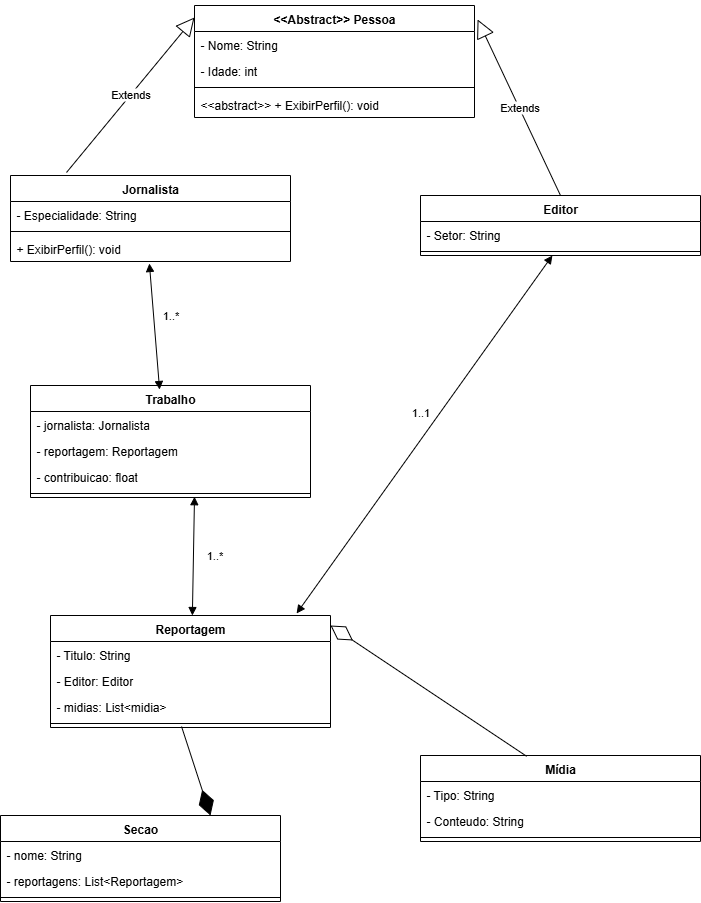

The diagram above was exported from draw.io. Its source (the exported page's mxGraphModel, read from the mxfile embedded in the PNG):
<mxGraphModel dx="1024" dy="555" grid="1" gridSize="10" guides="1" tooltips="1" connect="1" arrows="1" fold="1" page="1" pageScale="1" pageWidth="827" pageHeight="1169" math="0" shadow="0">
  <root>
    <mxCell id="0" />
    <mxCell id="1" parent="0" />
    <mxCell id="08FiPe1825lzxRDwUoWr-1" value="&amp;lt;&amp;lt;Abstract&amp;gt;&amp;gt; Pessoa" style="swimlane;fontStyle=1;align=center;verticalAlign=top;childLayout=stackLayout;horizontal=1;startSize=26;horizontalStack=0;resizeParent=1;resizeParentMax=0;resizeLast=0;collapsible=1;marginBottom=0;whiteSpace=wrap;html=1;" parent="1" vertex="1">
      <mxGeometry x="254" y="130" width="280" height="112" as="geometry" />
    </mxCell>
    <mxCell id="08FiPe1825lzxRDwUoWr-2" value="- Nome: String&lt;div&gt;&lt;br&gt;&lt;/div&gt;" style="text;strokeColor=none;fillColor=none;align=left;verticalAlign=top;spacingLeft=4;spacingRight=4;overflow=hidden;rotatable=0;points=[[0,0.5],[1,0.5]];portConstraint=eastwest;whiteSpace=wrap;html=1;" parent="08FiPe1825lzxRDwUoWr-1" vertex="1">
      <mxGeometry y="26" width="280" height="26" as="geometry" />
    </mxCell>
    <mxCell id="08FiPe1825lzxRDwUoWr-5" value="&lt;div&gt;- Idade: int&lt;/div&gt;" style="text;strokeColor=none;fillColor=none;align=left;verticalAlign=top;spacingLeft=4;spacingRight=4;overflow=hidden;rotatable=0;points=[[0,0.5],[1,0.5]];portConstraint=eastwest;whiteSpace=wrap;html=1;" parent="08FiPe1825lzxRDwUoWr-1" vertex="1">
      <mxGeometry y="52" width="280" height="26" as="geometry" />
    </mxCell>
    <mxCell id="08FiPe1825lzxRDwUoWr-3" value="" style="line;strokeWidth=1;fillColor=none;align=left;verticalAlign=middle;spacingTop=-1;spacingLeft=3;spacingRight=3;rotatable=0;labelPosition=right;points=[];portConstraint=eastwest;strokeColor=inherit;" parent="08FiPe1825lzxRDwUoWr-1" vertex="1">
      <mxGeometry y="78" width="280" height="8" as="geometry" />
    </mxCell>
    <mxCell id="08FiPe1825lzxRDwUoWr-4" value="&amp;lt;&amp;lt;abstract&amp;gt;&amp;gt; + ExibirPerfil(): void" style="text;strokeColor=none;fillColor=none;align=left;verticalAlign=top;spacingLeft=4;spacingRight=4;overflow=hidden;rotatable=0;points=[[0,0.5],[1,0.5]];portConstraint=eastwest;whiteSpace=wrap;html=1;" parent="08FiPe1825lzxRDwUoWr-1" vertex="1">
      <mxGeometry y="86" width="280" height="26" as="geometry" />
    </mxCell>
    <mxCell id="08FiPe1825lzxRDwUoWr-6" value="Jornalista" style="swimlane;fontStyle=1;align=center;verticalAlign=top;childLayout=stackLayout;horizontal=1;startSize=26;horizontalStack=0;resizeParent=1;resizeParentMax=0;resizeLast=0;collapsible=1;marginBottom=0;whiteSpace=wrap;html=1;" parent="1" vertex="1">
      <mxGeometry x="70" y="300" width="280" height="86" as="geometry" />
    </mxCell>
    <mxCell id="08FiPe1825lzxRDwUoWr-7" value="- Especialidade: String" style="text;strokeColor=none;fillColor=none;align=left;verticalAlign=top;spacingLeft=4;spacingRight=4;overflow=hidden;rotatable=0;points=[[0,0.5],[1,0.5]];portConstraint=eastwest;whiteSpace=wrap;html=1;" parent="08FiPe1825lzxRDwUoWr-6" vertex="1">
      <mxGeometry y="26" width="280" height="26" as="geometry" />
    </mxCell>
    <mxCell id="08FiPe1825lzxRDwUoWr-9" value="" style="line;strokeWidth=1;fillColor=none;align=left;verticalAlign=middle;spacingTop=-1;spacingLeft=3;spacingRight=3;rotatable=0;labelPosition=right;points=[];portConstraint=eastwest;strokeColor=inherit;" parent="08FiPe1825lzxRDwUoWr-6" vertex="1">
      <mxGeometry y="52" width="280" height="8" as="geometry" />
    </mxCell>
    <mxCell id="08FiPe1825lzxRDwUoWr-10" value="+ ExibirPerfil(): void" style="text;strokeColor=none;fillColor=none;align=left;verticalAlign=top;spacingLeft=4;spacingRight=4;overflow=hidden;rotatable=0;points=[[0,0.5],[1,0.5]];portConstraint=eastwest;whiteSpace=wrap;html=1;" parent="08FiPe1825lzxRDwUoWr-6" vertex="1">
      <mxGeometry y="60" width="280" height="26" as="geometry" />
    </mxCell>
    <mxCell id="08FiPe1825lzxRDwUoWr-11" value="Editor" style="swimlane;fontStyle=1;align=center;verticalAlign=top;childLayout=stackLayout;horizontal=1;startSize=26;horizontalStack=0;resizeParent=1;resizeParentMax=0;resizeLast=0;collapsible=1;marginBottom=0;whiteSpace=wrap;html=1;" parent="1" vertex="1">
      <mxGeometry x="480" y="320" width="280" height="60" as="geometry" />
    </mxCell>
    <mxCell id="08FiPe1825lzxRDwUoWr-12" value="&lt;div&gt;- Setor: String&lt;/div&gt;" style="text;strokeColor=none;fillColor=none;align=left;verticalAlign=top;spacingLeft=4;spacingRight=4;overflow=hidden;rotatable=0;points=[[0,0.5],[1,0.5]];portConstraint=eastwest;whiteSpace=wrap;html=1;" parent="08FiPe1825lzxRDwUoWr-11" vertex="1">
      <mxGeometry y="26" width="280" height="26" as="geometry" />
    </mxCell>
    <mxCell id="08FiPe1825lzxRDwUoWr-14" value="" style="line;strokeWidth=1;fillColor=none;align=left;verticalAlign=middle;spacingTop=-1;spacingLeft=3;spacingRight=3;rotatable=0;labelPosition=right;points=[];portConstraint=eastwest;strokeColor=inherit;" parent="08FiPe1825lzxRDwUoWr-11" vertex="1">
      <mxGeometry y="52" width="280" height="8" as="geometry" />
    </mxCell>
    <mxCell id="08FiPe1825lzxRDwUoWr-16" value="Extends" style="endArrow=block;endSize=16;endFill=0;html=1;rounded=0;exitX=0.2;exitY=-0.035;exitDx=0;exitDy=0;exitPerimeter=0;entryX=0;entryY=0.107;entryDx=0;entryDy=0;entryPerimeter=0;" parent="1" source="08FiPe1825lzxRDwUoWr-6" target="08FiPe1825lzxRDwUoWr-1" edge="1">
      <mxGeometry width="160" relative="1" as="geometry">
        <mxPoint x="100" y="230" as="sourcePoint" />
        <mxPoint x="260" y="230" as="targetPoint" />
      </mxGeometry>
    </mxCell>
    <mxCell id="08FiPe1825lzxRDwUoWr-17" value="Extends" style="endArrow=block;endSize=16;endFill=0;html=1;rounded=0;exitX=0.5;exitY=0;exitDx=0;exitDy=0;entryX=1.011;entryY=0.125;entryDx=0;entryDy=0;entryPerimeter=0;" parent="1" source="08FiPe1825lzxRDwUoWr-11" target="08FiPe1825lzxRDwUoWr-1" edge="1">
      <mxGeometry width="160" relative="1" as="geometry">
        <mxPoint x="556" y="300" as="sourcePoint" />
        <mxPoint x="684" y="145" as="targetPoint" />
      </mxGeometry>
    </mxCell>
    <mxCell id="08FiPe1825lzxRDwUoWr-18" value="Trabalho" style="swimlane;fontStyle=1;align=center;verticalAlign=top;childLayout=stackLayout;horizontal=1;startSize=26;horizontalStack=0;resizeParent=1;resizeParentMax=0;resizeLast=0;collapsible=1;marginBottom=0;whiteSpace=wrap;html=1;" parent="1" vertex="1">
      <mxGeometry x="90" y="510" width="280" height="112" as="geometry" />
    </mxCell>
    <mxCell id="08FiPe1825lzxRDwUoWr-19" value="&lt;div&gt;- jornalista: Jornalista&lt;/div&gt;" style="text;strokeColor=none;fillColor=none;align=left;verticalAlign=top;spacingLeft=4;spacingRight=4;overflow=hidden;rotatable=0;points=[[0,0.5],[1,0.5]];portConstraint=eastwest;whiteSpace=wrap;html=1;" parent="08FiPe1825lzxRDwUoWr-18" vertex="1">
      <mxGeometry y="26" width="280" height="26" as="geometry" />
    </mxCell>
    <mxCell id="08FiPe1825lzxRDwUoWr-20" value="&lt;div&gt;- reportagem: Reportagem&lt;/div&gt;" style="text;strokeColor=none;fillColor=none;align=left;verticalAlign=top;spacingLeft=4;spacingRight=4;overflow=hidden;rotatable=0;points=[[0,0.5],[1,0.5]];portConstraint=eastwest;whiteSpace=wrap;html=1;" parent="08FiPe1825lzxRDwUoWr-18" vertex="1">
      <mxGeometry y="52" width="280" height="26" as="geometry" />
    </mxCell>
    <mxCell id="08FiPe1825lzxRDwUoWr-23" value="&lt;div&gt;- contribuicao: float&lt;/div&gt;" style="text;strokeColor=none;fillColor=none;align=left;verticalAlign=top;spacingLeft=4;spacingRight=4;overflow=hidden;rotatable=0;points=[[0,0.5],[1,0.5]];portConstraint=eastwest;whiteSpace=wrap;html=1;" parent="08FiPe1825lzxRDwUoWr-18" vertex="1">
      <mxGeometry y="78" width="280" height="26" as="geometry" />
    </mxCell>
    <mxCell id="08FiPe1825lzxRDwUoWr-21" value="" style="line;strokeWidth=1;fillColor=none;align=left;verticalAlign=middle;spacingTop=-1;spacingLeft=3;spacingRight=3;rotatable=0;labelPosition=right;points=[];portConstraint=eastwest;strokeColor=inherit;" parent="08FiPe1825lzxRDwUoWr-18" vertex="1">
      <mxGeometry y="104" width="280" height="8" as="geometry" />
    </mxCell>
    <mxCell id="08FiPe1825lzxRDwUoWr-24" value="" style="endArrow=block;startArrow=block;endFill=1;startFill=1;html=1;rounded=0;entryX=0.496;entryY=1.077;entryDx=0;entryDy=0;entryPerimeter=0;exitX=0.461;exitY=0.036;exitDx=0;exitDy=0;exitPerimeter=0;" parent="1" source="08FiPe1825lzxRDwUoWr-18" target="08FiPe1825lzxRDwUoWr-10" edge="1">
      <mxGeometry width="160" relative="1" as="geometry">
        <mxPoint x="90" y="490" as="sourcePoint" />
        <mxPoint x="250" y="490" as="targetPoint" />
      </mxGeometry>
    </mxCell>
    <mxCell id="08FiPe1825lzxRDwUoWr-25" value="1..*" style="edgeLabel;html=1;align=center;verticalAlign=middle;resizable=0;points=[];" parent="08FiPe1825lzxRDwUoWr-24" vertex="1" connectable="0">
      <mxGeometry x="0.0558" y="1" relative="1" as="geometry">
        <mxPoint x="17" y="-8" as="offset" />
      </mxGeometry>
    </mxCell>
    <mxCell id="08FiPe1825lzxRDwUoWr-26" value="Reportagem" style="swimlane;fontStyle=1;align=center;verticalAlign=top;childLayout=stackLayout;horizontal=1;startSize=26;horizontalStack=0;resizeParent=1;resizeParentMax=0;resizeLast=0;collapsible=1;marginBottom=0;whiteSpace=wrap;html=1;" parent="1" vertex="1">
      <mxGeometry x="110" y="740" width="280" height="112" as="geometry" />
    </mxCell>
    <mxCell id="08FiPe1825lzxRDwUoWr-27" value="&lt;div&gt;- Titulo: String&lt;/div&gt;" style="text;strokeColor=none;fillColor=none;align=left;verticalAlign=top;spacingLeft=4;spacingRight=4;overflow=hidden;rotatable=0;points=[[0,0.5],[1,0.5]];portConstraint=eastwest;whiteSpace=wrap;html=1;" parent="08FiPe1825lzxRDwUoWr-26" vertex="1">
      <mxGeometry y="26" width="280" height="26" as="geometry" />
    </mxCell>
    <mxCell id="08FiPe1825lzxRDwUoWr-28" value="&lt;div&gt;- Editor: Editor&lt;/div&gt;" style="text;strokeColor=none;fillColor=none;align=left;verticalAlign=top;spacingLeft=4;spacingRight=4;overflow=hidden;rotatable=0;points=[[0,0.5],[1,0.5]];portConstraint=eastwest;whiteSpace=wrap;html=1;" parent="08FiPe1825lzxRDwUoWr-26" vertex="1">
      <mxGeometry y="52" width="280" height="26" as="geometry" />
    </mxCell>
    <mxCell id="08FiPe1825lzxRDwUoWr-29" value="&lt;div&gt;- midias: List&amp;lt;midia&amp;gt;&lt;/div&gt;" style="text;strokeColor=none;fillColor=none;align=left;verticalAlign=top;spacingLeft=4;spacingRight=4;overflow=hidden;rotatable=0;points=[[0,0.5],[1,0.5]];portConstraint=eastwest;whiteSpace=wrap;html=1;" parent="08FiPe1825lzxRDwUoWr-26" vertex="1">
      <mxGeometry y="78" width="280" height="26" as="geometry" />
    </mxCell>
    <mxCell id="08FiPe1825lzxRDwUoWr-30" value="" style="line;strokeWidth=1;fillColor=none;align=left;verticalAlign=middle;spacingTop=-1;spacingLeft=3;spacingRight=3;rotatable=0;labelPosition=right;points=[];portConstraint=eastwest;strokeColor=inherit;" parent="08FiPe1825lzxRDwUoWr-26" vertex="1">
      <mxGeometry y="104" width="280" height="8" as="geometry" />
    </mxCell>
    <mxCell id="08FiPe1825lzxRDwUoWr-32" value="" style="endArrow=block;startArrow=block;endFill=1;startFill=1;html=1;rounded=0;entryX=0.5;entryY=1;entryDx=0;entryDy=0;exitX=0.421;exitY=0.007;exitDx=0;exitDy=0;exitPerimeter=0;" parent="1" edge="1">
      <mxGeometry width="160" relative="1" as="geometry">
        <mxPoint x="251.8800000000001" y="740.0040000000001" as="sourcePoint" />
        <mxPoint x="254" y="621.22" as="targetPoint" />
        <Array as="points" />
      </mxGeometry>
    </mxCell>
    <mxCell id="08FiPe1825lzxRDwUoWr-33" value="1..*" style="edgeLabel;html=1;align=center;verticalAlign=middle;resizable=0;points=[];" parent="08FiPe1825lzxRDwUoWr-32" vertex="1" connectable="0">
      <mxGeometry x="0.0223" y="-1" relative="1" as="geometry">
        <mxPoint x="20" as="offset" />
      </mxGeometry>
    </mxCell>
    <mxCell id="08FiPe1825lzxRDwUoWr-34" value="Mídia" style="swimlane;fontStyle=1;align=center;verticalAlign=top;childLayout=stackLayout;horizontal=1;startSize=26;horizontalStack=0;resizeParent=1;resizeParentMax=0;resizeLast=0;collapsible=1;marginBottom=0;whiteSpace=wrap;html=1;" parent="1" vertex="1">
      <mxGeometry x="480" y="880" width="280" height="86" as="geometry" />
    </mxCell>
    <mxCell id="08FiPe1825lzxRDwUoWr-35" value="&lt;div&gt;- Tipo: String&lt;/div&gt;" style="text;strokeColor=none;fillColor=none;align=left;verticalAlign=top;spacingLeft=4;spacingRight=4;overflow=hidden;rotatable=0;points=[[0,0.5],[1,0.5]];portConstraint=eastwest;whiteSpace=wrap;html=1;" parent="08FiPe1825lzxRDwUoWr-34" vertex="1">
      <mxGeometry y="26" width="280" height="26" as="geometry" />
    </mxCell>
    <mxCell id="08FiPe1825lzxRDwUoWr-36" value="&lt;div&gt;- Conteudo: String&lt;/div&gt;" style="text;strokeColor=none;fillColor=none;align=left;verticalAlign=top;spacingLeft=4;spacingRight=4;overflow=hidden;rotatable=0;points=[[0,0.5],[1,0.5]];portConstraint=eastwest;whiteSpace=wrap;html=1;" parent="08FiPe1825lzxRDwUoWr-34" vertex="1">
      <mxGeometry y="52" width="280" height="26" as="geometry" />
    </mxCell>
    <mxCell id="08FiPe1825lzxRDwUoWr-38" value="" style="line;strokeWidth=1;fillColor=none;align=left;verticalAlign=middle;spacingTop=-1;spacingLeft=3;spacingRight=3;rotatable=0;labelPosition=right;points=[];portConstraint=eastwest;strokeColor=inherit;" parent="08FiPe1825lzxRDwUoWr-34" vertex="1">
      <mxGeometry y="78" width="280" height="8" as="geometry" />
    </mxCell>
    <mxCell id="08FiPe1825lzxRDwUoWr-39" value="" style="endArrow=diamondThin;endFill=0;endSize=24;html=1;rounded=0;exitX=0.379;exitY=0.009;exitDx=0;exitDy=0;exitPerimeter=0;" parent="1" source="08FiPe1825lzxRDwUoWr-34" edge="1">
      <mxGeometry width="160" relative="1" as="geometry">
        <mxPoint x="310" y="920" as="sourcePoint" />
        <mxPoint x="390" y="750" as="targetPoint" />
      </mxGeometry>
    </mxCell>
    <mxCell id="08FiPe1825lzxRDwUoWr-40" value="Secao" style="swimlane;fontStyle=1;align=center;verticalAlign=top;childLayout=stackLayout;horizontal=1;startSize=26;horizontalStack=0;resizeParent=1;resizeParentMax=0;resizeLast=0;collapsible=1;marginBottom=0;whiteSpace=wrap;html=1;" parent="1" vertex="1">
      <mxGeometry x="60" y="940" width="280" height="86" as="geometry" />
    </mxCell>
    <mxCell id="08FiPe1825lzxRDwUoWr-41" value="&lt;div&gt;- nome: String&lt;/div&gt;" style="text;strokeColor=none;fillColor=none;align=left;verticalAlign=top;spacingLeft=4;spacingRight=4;overflow=hidden;rotatable=0;points=[[0,0.5],[1,0.5]];portConstraint=eastwest;whiteSpace=wrap;html=1;" parent="08FiPe1825lzxRDwUoWr-40" vertex="1">
      <mxGeometry y="26" width="280" height="26" as="geometry" />
    </mxCell>
    <mxCell id="08FiPe1825lzxRDwUoWr-42" value="- reportagens: List&amp;lt;Reportagem&amp;gt;" style="text;strokeColor=none;fillColor=none;align=left;verticalAlign=top;spacingLeft=4;spacingRight=4;overflow=hidden;rotatable=0;points=[[0,0.5],[1,0.5]];portConstraint=eastwest;whiteSpace=wrap;html=1;" parent="08FiPe1825lzxRDwUoWr-40" vertex="1">
      <mxGeometry y="52" width="280" height="26" as="geometry" />
    </mxCell>
    <mxCell id="08FiPe1825lzxRDwUoWr-44" value="" style="line;strokeWidth=1;fillColor=none;align=left;verticalAlign=middle;spacingTop=-1;spacingLeft=3;spacingRight=3;rotatable=0;labelPosition=right;points=[];portConstraint=eastwest;strokeColor=inherit;" parent="08FiPe1825lzxRDwUoWr-40" vertex="1">
      <mxGeometry y="78" width="280" height="8" as="geometry" />
    </mxCell>
    <mxCell id="08FiPe1825lzxRDwUoWr-46" value="" style="endArrow=diamondThin;endFill=1;endSize=24;html=1;rounded=0;exitX=0.468;exitY=0.875;exitDx=0;exitDy=0;exitPerimeter=0;entryX=0.75;entryY=0;entryDx=0;entryDy=0;" parent="1" source="08FiPe1825lzxRDwUoWr-30" target="08FiPe1825lzxRDwUoWr-40" edge="1">
      <mxGeometry width="160" relative="1" as="geometry">
        <mxPoint x="190" y="910" as="sourcePoint" />
        <mxPoint x="350" y="910" as="targetPoint" />
      </mxGeometry>
    </mxCell>
    <mxCell id="08FiPe1825lzxRDwUoWr-47" value="" style="endArrow=block;startArrow=block;endFill=1;startFill=1;html=1;rounded=0;exitX=0.879;exitY=-0.018;exitDx=0;exitDy=0;exitPerimeter=0;entryX=0.471;entryY=1;entryDx=0;entryDy=0;entryPerimeter=0;" parent="1" source="08FiPe1825lzxRDwUoWr-26" target="08FiPe1825lzxRDwUoWr-14" edge="1">
      <mxGeometry width="160" relative="1" as="geometry">
        <mxPoint x="400" y="700" as="sourcePoint" />
        <mxPoint x="600" y="420" as="targetPoint" />
      </mxGeometry>
    </mxCell>
    <mxCell id="08FiPe1825lzxRDwUoWr-48" value="1..1" style="edgeLabel;html=1;align=center;verticalAlign=middle;resizable=0;points=[];" parent="08FiPe1825lzxRDwUoWr-47" vertex="1" connectable="0">
      <mxGeometry x="0.1083" y="-1" relative="1" as="geometry">
        <mxPoint x="-19" y="-4" as="offset" />
      </mxGeometry>
    </mxCell>
  </root>
</mxGraphModel>